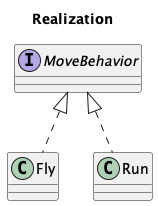

The diagram above was rendered by PlantUML. Its source (embedded in the PNG):
@startuml

title Realization

interface MoveBehavior
class Fly
class Run

MoveBehavior <|.. Fly
MoveBehavior <|.. Run

@enduml